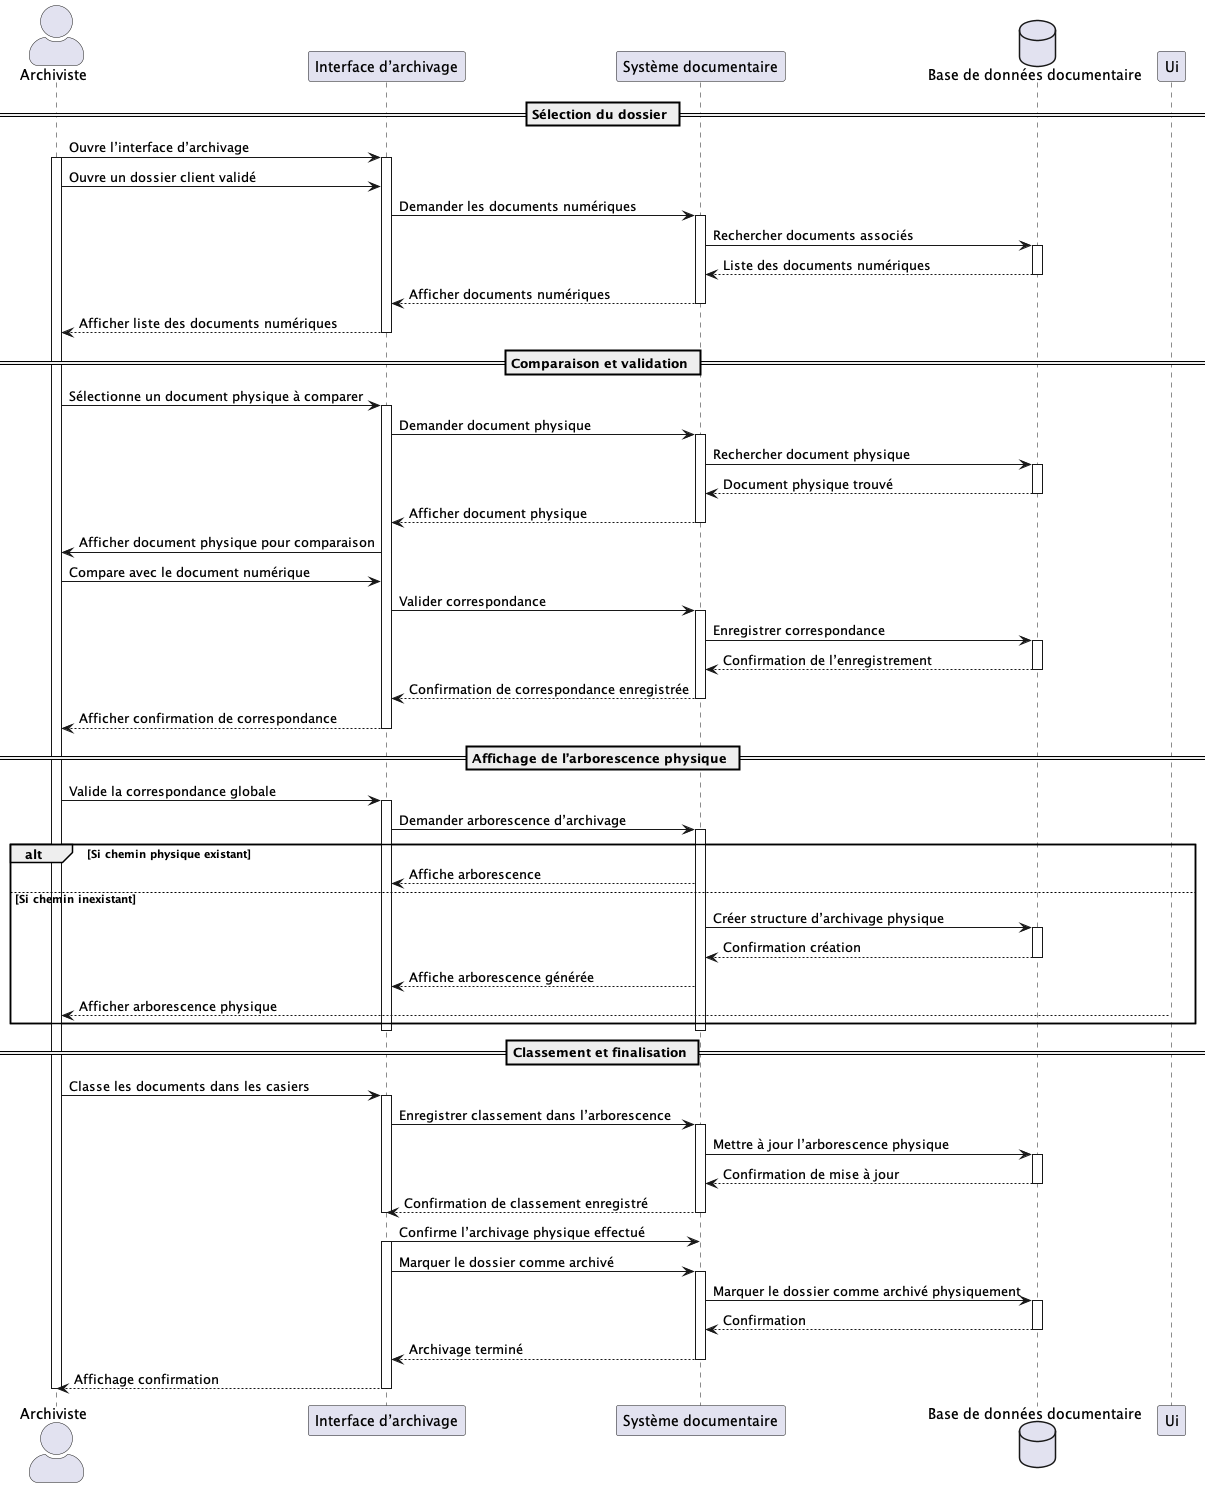

The diagram above was rendered by PlantUML. Its source (embedded in the PNG):
@startuml UC059
skinparam actorStyle awesome

actor "Archiviste" as Archiviste
participant "Interface d’archivage" as UI
participant "Système documentaire" as Système
database "Base de données documentaire" as BDD

== Sélection du dossier ==
Archiviste -> UI : Ouvre l’interface d’archivage
activate Archiviste
activate UI
Archiviste -> UI : Ouvre un dossier client validé
UI -> Système : Demander les documents numériques
activate Système
Système -> BDD : Rechercher documents associés
activate BDD
BDD --> Système : Liste des documents numériques
deactivate BDD
Système --> UI : Afficher documents numériques
deactivate Système
UI --> Archiviste : Afficher liste des documents numériques
deactivate UI

== Comparaison et validation ==
Archiviste -> UI : Sélectionne un document physique à comparer
activate UI
UI -> Système : Demander document physique
activate Système
Système -> BDD : Rechercher document physique
activate BDD
BDD --> Système : Document physique trouvé
deactivate BDD
Système --> UI : Afficher document physique
deactivate Système
UI -> Archiviste : Afficher document physique pour comparaison
Archiviste -> UI : Compare avec le document numérique
UI -> Système : Valider correspondance
activate Système
Système -> BDD : Enregistrer correspondance
activate BDD
BDD --> Système : Confirmation de l’enregistrement
deactivate BDD
Système --> UI : Confirmation de correspondance enregistrée
deactivate Système
UI --> Archiviste : Afficher confirmation de correspondance
deactivate UI

== Affichage de l’arborescence physique ==
Archiviste -> UI : Valide la correspondance globale
activate UI
UI -> Système : Demander arborescence d’archivage
activate Système
alt Si chemin physique existant
  Système --> UI : Affiche arborescence
else Si chemin inexistant
  Système -> BDD : Créer structure d’archivage physique
    activate BDD
  BDD --> Système : Confirmation création
    deactivate BDD
  Système --> UI : Affiche arborescence générée
  Ui --> Archiviste : Afficher arborescence physique
end
deactivate Système
deactivate UI

== Classement et finalisation ==
Archiviste -> UI : Classe les documents dans les casiers
activate UI
UI -> Système : Enregistrer classement dans l’arborescence
activate Système
Système -> BDD : Mettre à jour l’arborescence physique
activate BDD
BDD --> Système : Confirmation de mise à jour
deactivate BDD
Système --> UI : Confirmation de classement enregistré
deactivate Système
deactivate UI
UI -> Système : Confirme l’archivage physique effectué
activate UI
UI -> Système : Marquer le dossier comme archivé
activate Système
Système -> BDD : Marquer le dossier comme archivé physiquement
activate BDD
BDD --> Système : Confirmation
deactivate BDD
Système --> UI : Archivage terminé
deactivate Système
UI --> Archiviste : Affichage confirmation
deactivate UI
deactivate Archiviste
@enduml